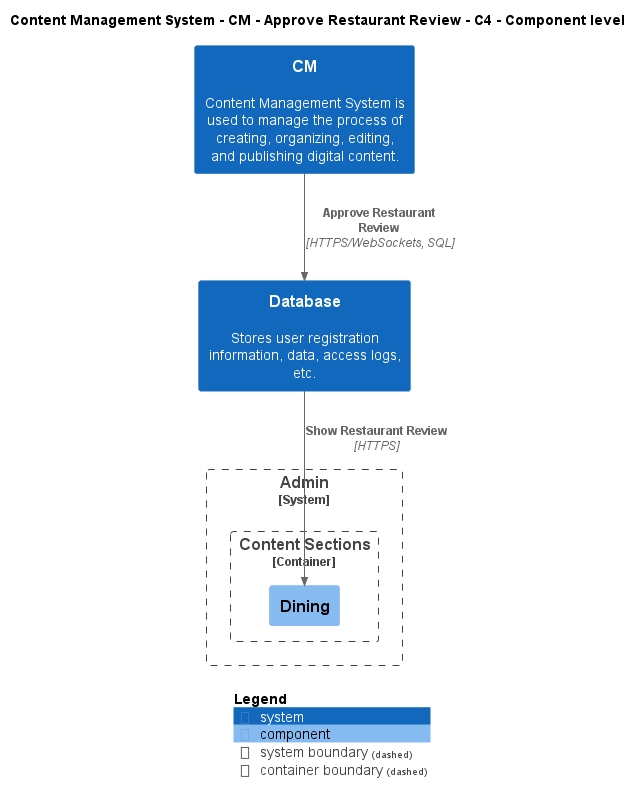

The diagram above was rendered by PlantUML. Its source (embedded in the PNG):
@startuml
!include ..\..\..\..\..\.c4s\C4_Component.puml

AddElementTag("c4interflow:lifecycle:new", $bgColor=green, $fontColor=#ffffff, $borderColor=green, $shadowing="False")
AddElementTag("c4interflow:lifecycle:changed", $bgColor=orange, $fontColor=#ffffff, $borderColor=orange, $shadowing="False")
AddElementTag("c4interflow:lifecycle:removed", $bgColor=red, $fontColor=#ffffff, $borderColor=red, $shadowing="False")

AddRelTag("c4interflow:lifecycle:new", $textColor=green, $lineColor=green)
AddRelTag("c4interflow:lifecycle:changed", $textColor=orange, $lineColor=orange)
AddRelTag("c4interflow:lifecycle:removed", $textColor=red, $lineColor=red)

SHOW_PERSON_PORTRAIT()
LAYOUT_TOP_DOWN()

skinparam linetype polyline

title Content Management System - CM - Approve Restaurant Review - C4 - Component level

System(ContentManagementSystem.SoftwareSystems.CM, "CM", "Content Management System is used to manage the process of creating, organizing, editing, and publishing digital content.")
System(ContentManagementSystem.SoftwareSystems.Database, "Database", "Stores user registration information, data, access logs, etc.")

System_Boundary(ContentManagementSystem.SoftwareSystems.Admin, "Admin") {
    
Container_Boundary(ContentManagementSystem.SoftwareSystems.Admin.Containers.ContentSections, "Content Sections") {
    Component(ContentManagementSystem.SoftwareSystems.Admin.Containers.ContentSections.Components.Dining, "Dining", "", "")
}
}

Rel(ContentManagementSystem.SoftwareSystems.CM, ContentManagementSystem.SoftwareSystems.Database, "Approve Restaurant Review", "HTTPS/WebSockets, SQL", $tags="protocol:https/websockets, sql")
Rel(ContentManagementSystem.SoftwareSystems.Database, ContentManagementSystem.SoftwareSystems.Admin.Containers.ContentSections.Components.Dining, "Show Restaurant Review", "HTTPS", $tags="protocol:https")


SHOW_LEGEND()
@enduml